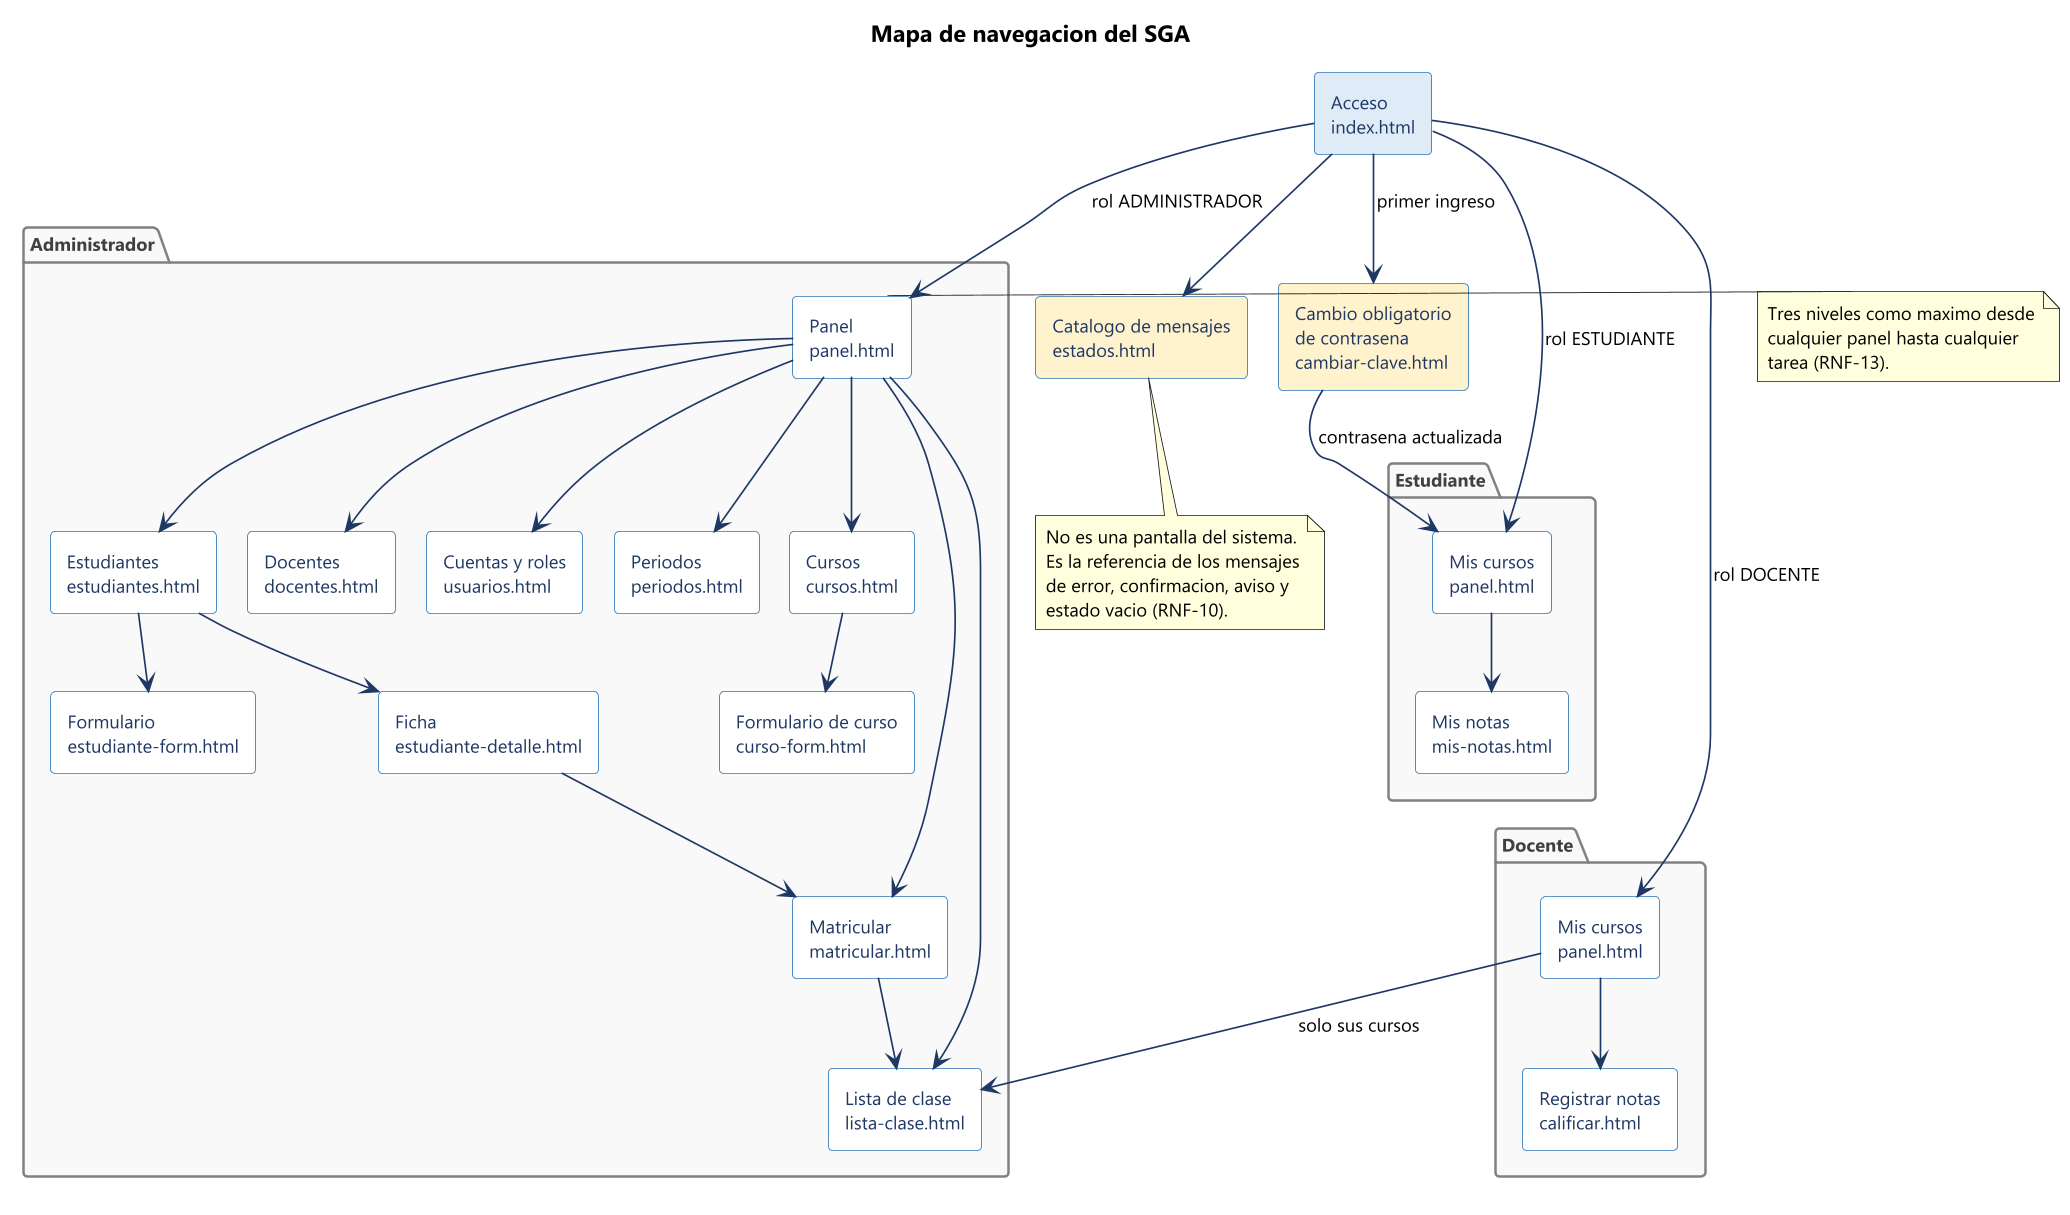

The diagram above was rendered by PlantUML. Its source (embedded in the PNG):
@startuml 01-mapa-navegacion
!pragma layout smetana
skinparam dpi 160
skinparam defaultFontName "Segoe UI"
skinparam defaultFontSize 11
skinparam shadowing false
skinparam backgroundColor #FFFFFF
skinparam ArrowColor #1F3864
skinparam rectangle {
  BorderColor #2E75B6
  BackgroundColor #FFFFFF
  FontColor #1F3864
}
skinparam package {
  BorderColor #808080
  BackgroundColor #F8F8F8
  FontColor #404040
}

title Mapa de navegacion del SGA

rectangle "Acceso\nindex.html" as login #DEEBF7
rectangle "Cambio obligatorio\nde contrasena\ncambiar-clave.html" as clave #FFF2CC

login --> clave : primer ingreso
package "Administrador" {
  rectangle "Panel\npanel.html" as admin
  rectangle "Estudiantes\nestudiantes.html" as lista_est
  rectangle "Formulario\nestudiante-form.html" as form_est
  rectangle "Ficha\nestudiante-detalle.html" as det_est
  rectangle "Docentes\ndocentes.html" as docentes
  rectangle "Cuentas y roles\nusuarios.html" as usuarios
  rectangle "Periodos\nperiodos.html" as periodos
  rectangle "Cursos\ncursos.html" as cursos
  rectangle "Formulario de curso\ncurso-form.html" as form_curso
  rectangle "Matricular\nmatricular.html" as matricular
  rectangle "Lista de clase\nlista-clase.html" as lista_clase
}

admin --> lista_est
admin --> docentes
admin --> usuarios
admin --> periodos
admin --> cursos
admin --> matricular
admin --> lista_clase
lista_est --> form_est
lista_est --> det_est
det_est --> matricular
cursos --> form_curso
matricular --> lista_clase

package "Docente" {
  rectangle "Mis cursos\npanel.html" as docente
  rectangle "Registrar notas\ncalificar.html" as calificar
}

docente --> calificar
docente --> lista_clase : solo sus cursos

package "Estudiante" {
  rectangle "Mis cursos\npanel.html" as estudiante
  rectangle "Mis notas\nmis-notas.html" as notas
}

estudiante --> notas

login --> admin : rol ADMINISTRADOR
login --> docente : rol DOCENTE
login --> estudiante : rol ESTUDIANTE
clave --> estudiante : contrasena actualizada

rectangle "Catalogo de mensajes\nestados.html" as estados #FFF2CC
login --> estados

note bottom of estados
  No es una pantalla del sistema.
  Es la referencia de los mensajes
  de error, confirmacion, aviso y
  estado vacio (RNF-10).
end note

note right of admin
  Tres niveles como maximo desde
  cualquier panel hasta cualquier
  tarea (RNF-13).
end note
@enduml